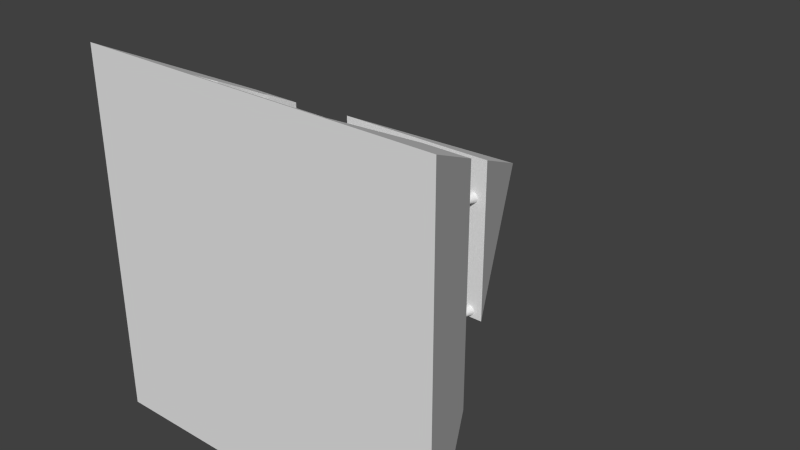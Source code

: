 # Source: egyptians_urbancenter_construction1.blend  (saved by Blender 2.76.0; exported with 4.5.12 LTS)
import bpy
from mathutils import Matrix  # noqa: F401  (used for matrix-valued properties, if any)

bpy.ops.wm.read_factory_settings(use_empty=True)
scene = bpy.context.scene
scene.name = 'Scene'

# ---- collections
col_collection_1 = bpy.data.collections.new('Collection 1'); scene.collection.children.link(col_collection_1)

# ---- materials (node trees are filled in below, after node groups)
mat_wall = bpy.data.materials.new('Wall')
mat_wall.alpha_threshold = 0.0
mat_wall.use_transparent_shadow = False
mat_wall.roughness = 0.5
mat_black = bpy.data.materials.new('Black')
mat_black.alpha_threshold = 0.0
mat_black.use_transparent_shadow = False
mat_black.roughness = 0.5
mat_columns = bpy.data.materials.new('Columns')
mat_columns.alpha_threshold = 0.0
mat_columns.use_transparent_shadow = False
mat_columns.roughness = 0.5

# ---- material node trees

# ---- world
world_world = bpy.data.worlds.new('World'); scene.world = world_world
world_world.color = (0.05088, 0.05088, 0.05088)
world_world.use_sun_shadow = False
world_world.sun_shadow_jitter_overblur = 0.0
world_world.cycles.sampling_method = 'MANUAL'
world_world.cycles.sample_map_resolution = 256

# ---- meshes
me_cylinder_003 = bpy.data.meshes.new('Cylinder.003')
me_cylinder_003.from_pydata([(0.5821, -3.33, -8.021e-09), (0.2749, 3.33, 1.503e-08), (0.5709, -3.33, 0.0341), (0.2696, 3.33, 0.0161), (0.5378, -3.33, 0.06689), (0.2539, 3.33, 0.03159), (0.484, -3.33, 0.09712), (0.2285, 3.33, 0.04586), (0.4116, -3.33, 0.1236), (0.1944, 3.33, 0.05836), (0.3234, -3.33, 0.1453), (0.1527, 3.33, 0.06863), (0.2228, -3.33, 0.1615), (0.1052, 3.33, 0.07626), (0.1136, -3.33, 0.1714), (0.05362, 3.33, 0.08095), (9.382e-08, -3.33, 0.1748), (4.09e-07, 3.33, 0.08254), (-0.1136, -3.33, 0.1714), (-0.05362, 3.33, 0.08095), (-0.2228, -3.33, 0.1615), (-0.1052, 3.33, 0.07626), (-0.3234, -3.33, 0.1453), (-0.1527, 3.33, 0.06863), (-0.4116, -3.33, 0.1236), (-0.1944, 3.33, 0.05836), (-0.484, -3.33, 0.09712), (-0.2285, 3.33, 0.04586), (-0.5378, -3.33, 0.06689), (-0.2539, 3.33, 0.03159), (-0.5709, -3.33, 0.0341), (-0.2696, 3.33, 0.0161), (-0.5821, -3.33, -1.913e-08), (-0.2749, 3.33, 9.787e-09), (-0.5709, -3.33, -0.0341), (-0.2696, 3.33, -0.0161), (-0.5378, -3.33, -0.06689), (-0.2539, 3.33, -0.03159), (-0.484, -3.33, -0.09712), (-0.2285, 3.33, -0.04586), (-0.4116, -3.33, -0.1236), (-0.1944, 3.33, -0.05836), (-0.3234, -3.33, -0.1453), (-0.1527, 3.33, -0.06863), (-0.2228, -3.33, -0.1615), (-0.1052, 3.33, -0.07626), (-0.1136, -3.33, -0.1714), (-0.05362, 3.33, -0.08095), (4.593e-07, -3.33, -0.1748), (5.816e-07, 3.33, -0.08254), (0.1136, -3.33, -0.1714), (0.05362, 3.33, -0.08095), (0.2228, -3.33, -0.1615), (0.1052, 3.33, -0.07626), (0.3234, -3.33, -0.1453), (0.1527, 3.33, -0.06863), (0.4116, -3.33, -0.1236), (0.1944, 3.33, -0.05836), (0.484, -3.33, -0.09712), (0.2285, 3.33, -0.04586), (0.5378, -3.33, -0.06689), (0.2539, 3.33, -0.03159), (0.5709, -3.33, -0.0341), (0.2696, 3.33, -0.0161), (0.9808, 6.416, 0.05859), (1.0, 6.416, -3.938e-08), (0.9239, 6.416, 0.1149), (0.8315, 6.416, 0.1668), (0.7071, 6.416, 0.2123), (0.5556, 6.416, 0.2497), (0.3827, 6.416, 0.2774), (0.1951, 6.416, 0.2945), (4.871e-07, 6.416, 0.3003), (-0.1951, 6.416, 0.2945), (-0.3827, 6.416, 0.2774), (-0.5556, 6.416, 0.2497), (-0.7071, 6.416, 0.2123), (-0.8315, 6.416, 0.1668), (-0.9239, 6.416, 0.1149), (-0.9808, 6.416, 0.05859), (-1.0, 6.416, -5.847e-08), (-0.9808, 6.416, -0.05859), (-0.9239, 6.416, -0.1149), (-0.8315, 6.416, -0.1668), (-0.7071, 6.416, -0.2123), (-0.5556, 6.416, -0.2497), (-0.3827, 6.416, -0.2774), (-0.1951, 6.416, -0.2945), (1.115e-06, 6.416, -0.3003), (0.1951, 6.416, -0.2945), (0.3827, 6.416, -0.2774), (0.5556, 6.416, -0.2497), (0.7071, 6.416, -0.2123), (0.8315, 6.416, -0.1668), (0.9239, 6.416, -0.1149), (0.9808, 6.416, -0.05859), (1.0, -6.156, -3.938e-08), (0.9808, -6.156, 0.05859), (0.9239, -6.156, 0.1149), (0.8315, -6.156, 0.1668), (0.7071, -6.156, 0.2123), (0.5556, -6.156, 0.2497), (0.3827, -6.156, 0.2774), (0.1951, -6.156, 0.2945), (-6.244e-08, -6.156, 0.3003), (-0.1951, -6.156, 0.2945), (-0.3827, -6.156, 0.2774), (-0.5556, -6.156, 0.2497), (-0.7071, -6.156, 0.2123), (-0.8315, -6.156, 0.1668), (-0.9239, -6.156, 0.1149), (-0.9808, -6.156, 0.05859), (-1.0, -6.156, -5.847e-08), (-0.9808, -6.156, -0.05859), (-0.9239, -6.156, -0.1149), (-0.8315, -6.156, -0.1668), (-0.7071, -6.156, -0.2123), (-0.5556, -6.156, -0.2497), (-0.3827, -6.156, -0.2774), (-0.1951, -6.156, -0.2945), (5.654e-07, -6.156, -0.3003), (0.1951, -6.156, -0.2945), (0.3827, -6.156, -0.2774), (0.5556, -6.156, -0.2497), (0.7071, -6.156, -0.2123), (0.8315, -6.156, -0.1668), (0.9239, -6.156, -0.1149), (0.9808, -6.156, -0.05859), (18.64, -3.33, -4.826e-05), (18.33, 3.33, -4.824e-05), (18.62, -3.33, 0.03405), (18.32, 3.33, 0.01605), (18.59, -3.33, 0.06685), (18.31, 3.33, 0.03154), (18.54, -3.33, 0.09707), (18.28, 3.33, 0.04581), (18.47, -3.33, 0.1236), (18.25, 3.33, 0.05832), (18.38, -3.33, 0.1453), (18.21, 3.33, 0.06858), (18.28, -3.33, 0.1614), (18.16, 3.33, 0.07621), (18.17, -3.33, 0.1714), (18.11, 3.33, 0.08091), (18.05, -3.33, 0.1748), (18.05, 3.33, 0.08249), (17.94, -3.33, 0.1714), (18.0, 3.33, 0.08091), (17.83, -3.33, 0.1614), (17.95, 3.33, 0.07621), (17.73, -3.33, 0.1453), (17.9, 3.33, 0.06858), (17.64, -3.33, 0.1236), (17.86, 3.33, 0.05832), (17.57, -3.33, 0.09707), (17.83, 3.33, 0.04581), (17.52, -3.33, 0.06685), (17.8, 3.33, 0.03154), (17.48, -3.33, 0.03405), (17.78, 3.33, 0.01605), (17.47, -3.33, -4.827e-05), (17.78, 3.33, -4.824e-05), (17.48, -3.33, -0.03415), (17.78, 3.33, -0.01615), (17.52, -3.33, -0.06694), (17.8, 3.33, -0.03163), (17.57, -3.33, -0.09716), (17.83, 3.33, -0.0459), (17.64, -3.33, -0.1237), (17.86, 3.33, -0.05841), (17.73, -3.33, -0.1454), (17.9, 3.33, -0.06868), (17.83, -3.33, -0.1615), (17.95, 3.33, -0.0763), (17.94, -3.33, -0.1715), (18.0, 3.33, -0.081), (18.05, -3.33, -0.1749), (18.05, 3.33, -0.08259), (18.17, -3.33, -0.1715), (18.11, 3.33, -0.081), (18.28, -3.33, -0.1615), (18.16, 3.33, -0.0763), (18.38, -3.33, -0.1454), (18.21, 3.33, -0.06868), (18.47, -3.33, -0.1237), (18.25, 3.33, -0.05841), (18.54, -3.33, -0.09716), (18.28, 3.33, -0.0459), (18.59, -3.33, -0.06694), (18.31, 3.33, -0.03163), (18.62, -3.33, -0.03415), (18.32, 3.33, -0.01615), (19.03, 6.416, 0.05854), (19.05, 6.416, -4.829e-05), (18.98, 6.416, 0.1149), (18.89, 6.416, 0.1668), (18.76, 6.416, 0.2123), (18.61, 6.416, 0.2496), (18.44, 6.416, 0.2774), (18.25, 6.416, 0.2945), (18.05, 6.416, 0.3003), (17.86, 6.416, 0.2945), (17.67, 6.416, 0.2774), (17.5, 6.416, 0.2496), (17.35, 6.416, 0.2123), (17.22, 6.416, 0.1668), (17.13, 6.416, 0.1149), (17.07, 6.416, 0.05854), (17.05, 6.416, -4.831e-05), (17.07, 6.416, -0.05863), (17.13, 6.416, -0.115), (17.22, 6.416, -0.1669), (17.35, 6.416, -0.2124), (17.5, 6.416, -0.2497), (17.67, 6.416, -0.2775), (17.86, 6.416, -0.2946), (18.05, 6.416, -0.3003), (18.25, 6.416, -0.2946), (18.44, 6.416, -0.2775), (18.61, 6.416, -0.2497), (18.76, 6.416, -0.2124), (18.89, 6.416, -0.1669), (18.98, 6.416, -0.115), (19.03, 6.416, -0.05863), (19.05, -6.156, -4.829e-05), (19.03, -6.156, 0.05854), (18.98, -6.156, 0.1149), (18.89, -6.156, 0.1668), (18.76, -6.156, 0.2123), (18.61, -6.156, 0.2496), (18.44, -6.156, 0.2774), (18.25, -6.156, 0.2945), (18.05, -6.156, 0.3003), (17.86, -6.156, 0.2945), (17.67, -6.156, 0.2774), (17.5, -6.156, 0.2496), (17.35, -6.156, 0.2123), (17.22, -6.156, 0.1668), (17.13, -6.156, 0.1149), (17.07, -6.156, 0.05854), (17.05, -6.156, -4.831e-05), (17.07, -6.156, -0.05863), (17.13, -6.156, -0.115), (17.22, -6.156, -0.1669), (17.35, -6.156, -0.2124), (17.5, -6.156, -0.2497), (17.67, -6.156, -0.2775), (17.86, -6.156, -0.2946), (18.05, -6.156, -0.3003), (18.25, -6.156, -0.2946), (18.44, -6.156, -0.2775), (18.61, -6.156, -0.2497), (18.76, -6.156, -0.2124), (18.89, -6.156, -0.1669), (18.98, -6.156, -0.115), (19.03, -6.156, -0.05863), (18.64, -3.33, 4.958), (18.33, 3.33, 4.958), (18.62, -3.33, 4.992), (18.32, 3.33, 4.974), (18.59, -3.33, 5.025), (18.31, 3.33, 4.99), (18.54, -3.33, 5.055), (18.28, 3.33, 5.004), (18.47, -3.33, 5.082), (18.25, 3.33, 5.016), (18.38, -3.33, 5.103), (18.21, 3.33, 5.027), (18.28, -3.33, 5.119), (18.16, 3.33, 5.034), (18.17, -3.33, 5.129), (18.11, 3.33, 5.039), (18.05, -3.33, 5.133), (18.05, 3.33, 5.041), (17.94, -3.33, 5.129), (18.0, 3.33, 5.039), (17.83, -3.33, 5.119), (17.95, 3.33, 5.034), (17.73, -3.33, 5.103), (17.9, 3.33, 5.027), (17.64, -3.33, 5.082), (17.86, 3.33, 5.016), (17.57, -3.33, 5.055), (17.83, 3.33, 5.004), (17.52, -3.33, 5.025), (17.8, 3.33, 4.99), (17.48, -3.33, 4.992), (17.78, 3.33, 4.974), (17.47, -3.33, 4.958), (17.78, 3.33, 4.958), (17.48, -3.33, 4.924), (17.78, 3.33, 4.942), (17.52, -3.33, 4.891), (17.8, 3.33, 4.926), (17.57, -3.33, 4.861), (17.83, 3.33, 4.912), (17.64, -3.33, 4.834), (17.86, 3.33, 4.9), (17.73, -3.33, 4.813), (17.9, 3.33, 4.889), (17.83, -3.33, 4.796), (17.95, 3.33, 4.882), (17.94, -3.33, 4.787), (18.0, 3.33, 4.877), (18.05, -3.33, 4.783), (18.05, 3.33, 4.875), (18.17, -3.33, 4.787), (18.11, 3.33, 4.877), (18.28, -3.33, 4.796), (18.16, 3.33, 4.882), (18.38, -3.33, 4.813), (18.21, 3.33, 4.889), (18.47, -3.33, 4.834), (18.25, 3.33, 4.9), (18.54, -3.33, 4.861), (18.28, 3.33, 4.912), (18.59, -3.33, 4.891), (18.31, 3.33, 4.926), (18.62, -3.33, 4.924), (18.32, 3.33, 4.942), (19.03, 6.416, 5.017), (19.05, 6.416, 4.958), (18.98, 6.416, 5.073), (18.89, 6.416, 5.125), (18.76, 6.416, 5.17), (18.61, 6.416, 5.208), (18.44, 6.416, 5.235), (18.25, 6.416, 5.253), (18.05, 6.416, 5.258), (17.86, 6.416, 5.253), (17.67, 6.416, 5.235), (17.5, 6.416, 5.208), (17.35, 6.416, 5.17), (17.22, 6.416, 5.125), (17.13, 6.416, 5.073), (17.07, 6.416, 5.017), (17.05, 6.416, 4.958), (17.07, 6.416, 4.899), (17.13, 6.416, 4.843), (17.22, 6.416, 4.791), (17.35, 6.416, 4.746), (17.5, 6.416, 4.708), (17.67, 6.416, 4.681), (17.86, 6.416, 4.663), (18.05, 6.416, 4.658), (18.25, 6.416, 4.663), (18.44, 6.416, 4.681), (18.61, 6.416, 4.708), (18.76, 6.416, 4.746), (18.89, 6.416, 4.791), (18.98, 6.416, 4.843), (19.03, 6.416, 4.899), (19.05, -6.156, 4.958), (19.03, -6.156, 5.017), (18.98, -6.156, 5.073), (18.89, -6.156, 5.125), (18.76, -6.156, 5.17), (18.61, -6.156, 5.208), (18.44, -6.156, 5.235), (18.25, -6.156, 5.253), (18.05, -6.156, 5.258), (17.86, -6.156, 5.253), (17.67, -6.156, 5.235), (17.5, -6.156, 5.208), (17.35, -6.156, 5.17), (17.22, -6.156, 5.125), (17.13, -6.156, 5.073), (17.07, -6.156, 5.017), (17.05, -6.156, 4.958), (17.07, -6.156, 4.899), (17.13, -6.156, 4.843), (17.22, -6.156, 4.791), (17.35, -6.156, 4.746), (17.5, -6.156, 4.708), (17.67, -6.156, 4.681), (17.86, -6.156, 4.663), (18.05, -6.156, 4.658), (18.25, -6.156, 4.663), (18.44, -6.156, 4.681), (18.61, -6.156, 4.708), (18.76, -6.156, 4.746), (18.89, -6.156, 4.791), (18.98, -6.156, 4.843), (19.03, -6.156, 4.899), (0.582, -3.33, 4.958), (0.2748, 3.33, 4.958), (0.5708, -3.33, 4.992), (0.2695, 3.33, 4.974), (0.5377, -3.33, 5.025), (0.2539, 3.33, 4.99), (0.4839, -3.33, 5.055), (0.2285, 3.33, 5.004), (0.4115, -3.33, 5.082), (0.1943, 3.33, 5.016), (0.3233, -3.33, 5.103), (0.1526, 3.33, 5.027), (0.2227, -3.33, 5.119), (0.1051, 3.33, 5.034), (0.1135, -3.33, 5.129), (0.05355, 3.33, 5.039), (-6.831e-05, -3.33, 5.133), (-6.8e-05, 3.33, 5.041), (-0.1136, -3.33, 5.129), (-0.05369, 3.33, 5.039), (-0.2228, -3.33, 5.119), (-0.1053, 3.33, 5.034), (-0.3235, -3.33, 5.103), (-0.1528, 3.33, 5.027), (-0.4117, -3.33, 5.082), (-0.1944, 3.33, 5.016), (-0.4841, -3.33, 5.055), (-0.2286, 3.33, 5.004), (-0.5379, -3.33, 5.025), (-0.254, 3.33, 4.99), (-0.571, -3.33, 4.992), (-0.2696, 3.33, 4.974), (-0.5822, -3.33, 4.958), (-0.2749, 3.33, 4.958), (-0.571, -3.33, 4.924), (-0.2696, 3.33, 4.942), (-0.5379, -3.33, 4.891), (-0.254, 3.33, 4.926), (-0.4841, -3.33, 4.861), (-0.2286, 3.33, 4.912), (-0.4117, -3.33, 4.834), (-0.1944, 3.33, 4.9), (-0.3235, -3.33, 4.813), (-0.1528, 3.33, 4.889), (-0.2228, -3.33, 4.796), (-0.1053, 3.33, 4.882), (-0.1136, -3.33, 4.787), (-0.05369, 3.33, 4.877), (-6.795e-05, -3.33, 4.783), (-6.783e-05, 3.33, 4.875), (0.1135, -3.33, 4.787), (0.05355, 3.33, 4.877), (0.2227, -3.33, 4.796), (0.1051, 3.33, 4.882), (0.3233, -3.33, 4.813), (0.1526, 3.33, 4.889), (0.4115, -3.33, 4.834), (0.1943, 3.33, 4.9), (0.4839, -3.33, 4.861), (0.2285, 3.33, 4.912), (0.5377, -3.33, 4.891), (0.2539, 3.33, 4.926), (0.5708, -3.33, 4.924), (0.2695, 3.33, 4.942), (0.9807, 6.416, 5.017), (0.9999, 6.416, 4.958), (0.9238, 6.416, 5.073), (0.8314, 6.416, 5.125), (0.707, 6.416, 5.17), (0.5555, 6.416, 5.208), (0.3826, 6.416, 5.235), (0.195, 6.416, 5.253), (-6.792e-05, 6.416, 5.258), (-0.1952, 6.416, 5.253), (-0.3828, 6.416, 5.235), (-0.5556, 6.416, 5.208), (-0.7072, 6.416, 5.17), (-0.8315, 6.416, 5.125), (-0.9239, 6.416, 5.073), (-0.9809, 6.416, 5.017), (-1.0, 6.416, 4.958), (-0.9809, 6.416, 4.899), (-0.9239, 6.416, 4.843), (-0.8315, 6.416, 4.791), (-0.7072, 6.416, 4.746), (-0.5556, 6.416, 4.708), (-0.3828, 6.416, 4.681), (-0.1952, 6.416, 4.663), (-6.729e-05, 6.416, 4.658), (0.195, 6.416, 4.663), (0.3826, 6.416, 4.681), (0.5555, 6.416, 4.708), (0.707, 6.416, 4.746), (0.8314, 6.416, 4.791), (0.9238, 6.416, 4.843), (0.9807, 6.416, 4.899), (0.9999, -6.156, 4.958), (0.9807, -6.156, 5.017), (0.9238, -6.156, 5.073), (0.8314, -6.156, 5.125), (0.707, -6.156, 5.17), (0.5555, -6.156, 5.208), (0.3826, -6.156, 5.235), (0.195, -6.156, 5.253), (-6.847e-05, -6.156, 5.258), (-0.1952, -6.156, 5.253), (-0.3828, -6.156, 5.235), (-0.5556, -6.156, 5.208), (-0.7072, -6.156, 5.17), (-0.8315, -6.156, 5.125), (-0.9239, -6.156, 5.073), (-0.9809, -6.156, 5.017), (-1.0, -6.156, 4.958), (-0.9809, -6.156, 4.899), (-0.9239, -6.156, 4.843), (-0.8315, -6.156, 4.791), (-0.7072, -6.156, 4.746), (-0.5556, -6.156, 4.708), (-0.3828, -6.156, 4.681), (-0.1952, -6.156, 4.663), (-6.784e-05, -6.156, 4.658), (0.195, -6.156, 4.663), (0.3826, -6.156, 4.681), (0.5555, -6.156, 4.708), (0.707, -6.156, 4.746), (0.8314, -6.156, 4.791), (0.9238, -6.156, 4.843), (0.9807, -6.156, 4.899), (25.55, -5.386, -1.943), (34.42, -23.14, -4.606), (-17.41, -23.14, -4.606), (-8.54, -5.386, -1.943), (-8.54, -5.386, 8.294), (-1.519, -5.386, 8.294), (-1.519, -5.386, 7.959), (-1.519, -5.386, 6.672), (18.53, -5.386, 6.672), (18.53, -5.386, 7.959), (18.53, -5.386, 8.294), (25.55, -5.386, 8.294), (34.42, -23.14, 10.96), (-17.41, -23.14, 10.96), (-1.519, -10.28, 9.028), (-1.519, -7.488, 8.609), (-1.519, -7.488, 7.959), (-1.519, -7.488, 6.672), (18.53, -7.488, 6.672), (18.53, -7.488, 7.959), (18.53, -7.488, 8.609), (18.53, -10.28, 9.028), (18.53, -17.76, 10.15), (18.53, -21.5, 10.71), (-1.519, -21.5, 10.71), (-1.519, -20.76, 10.6), (-1.519, -17.76, 10.15), (-1.519, -17.41, 10.1), (-1.519, -7.514, 8.613), (18.53, -7.514, 8.613), (18.53, -17.41, 10.1), (-1.519, -17.41, 10.1), (-1.519, -13.51, 9.513), (-1.519, -10.34, 7.959), (18.53, -10.34, 7.959), (18.53, -13.51, 9.513), (18.53, -17.41, 10.1), (-1.519, -17.76, 10.1), (-1.519, -17.76, 9.028), (-1.519, -13.51, 9.028), (-1.519, -10.28, 9.028), (-1.519, -10.34, 8.613), (18.53, -10.34, 8.613), (18.53, -10.28, 9.028), (18.53, -13.51, 9.028), (18.53, -17.76, 9.028), (18.53, -17.76, 10.1), (-1.519, -10.34, 9.028), (-1.519, -13.51, 8.613), (18.53, -13.51, 8.613), (18.53, -10.34, 9.028), (8.481, 28.69, 3.169), (8.528, 28.69, 3.169), (20.08, 5.557, -0.3012), (-3.073, 5.557, -0.3012), (8.481, 28.69, 3.183), (-3.073, 5.557, 6.652), (8.528, 28.69, 3.183), (20.08, 5.557, 6.652), (-1.519, -21.5, 10.1), (18.53, -21.5, 10.1)], [], [(0, 1, 3, 2), (2, 3, 5, 4), (4, 5, 7, 6), (6, 7, 9, 8), (8, 9, 11, 10), (10, 11, 13, 12), (12, 13, 15, 14), (14, 15, 17, 16), (16, 17, 19, 18), (18, 19, 21, 20), (20, 21, 23, 22), (22, 23, 25, 24), (24, 25, 27, 26), (26, 27, 29, 28), (28, 29, 31, 30), (30, 31, 33, 32), (32, 33, 35, 34), (34, 35, 37, 36), (36, 37, 39, 38), (38, 39, 41, 40), (40, 41, 43, 42), (42, 43, 45, 44), (44, 45, 47, 46), (46, 47, 49, 48), (48, 49, 51, 50), (50, 51, 53, 52), (52, 53, 55, 54), (54, 55, 57, 56), (56, 57, 59, 58), (58, 59, 61, 60), (17, 15, 71, 72), (62, 63, 1, 0), (60, 61, 63, 62), (6, 8, 100, 99), (64, 65, 95, 94, 93, 92, 91, 90, 89, 88, 87, 86, 85, 84, 83, 82, 81, 80, 79, 78, 77, 76, 75, 74, 73, 72, 71, 70, 69, 68, 67, 66), (35, 33, 80, 81), (53, 51, 89, 90), (9, 7, 67, 68), (27, 25, 76, 77), (45, 43, 85, 86), (63, 61, 94, 95), (19, 17, 72, 73), (37, 35, 81, 82), (55, 53, 90, 91), (11, 9, 68, 69), (29, 27, 77, 78), (47, 45, 86, 87), (3, 1, 65, 64), (1, 63, 95, 65), (21, 19, 73, 74), (39, 37, 82, 83), (57, 55, 91, 92), (13, 11, 69, 70), (31, 29, 78, 79), (49, 47, 87, 88), (5, 3, 64, 66), (23, 21, 74, 75), (41, 39, 83, 84), (59, 57, 92, 93), (15, 13, 70, 71), (33, 31, 79, 80), (51, 49, 88, 89), (7, 5, 66, 67), (25, 23, 75, 76), (43, 41, 84, 85), (61, 59, 93, 94), (96, 97, 98, 99, 100, 101, 102, 103, 104, 105, 106, 107, 108, 109, 110, 111, 112, 113, 114, 115, 116, 117, 118, 119, 120, 121, 122, 123, 124, 125, 126, 127), (24, 26, 109, 108), (42, 44, 118, 117), (60, 62, 127, 126), (16, 18, 105, 104), (34, 36, 114, 113), (52, 54, 123, 122), (8, 10, 101, 100), (26, 28, 110, 109), (44, 46, 119, 118), (0, 2, 97, 96), (62, 0, 96, 127), (18, 20, 106, 105), (36, 38, 115, 114), (54, 56, 124, 123), (10, 12, 102, 101), (28, 30, 111, 110), (46, 48, 120, 119), (2, 4, 98, 97), (20, 22, 107, 106), (38, 40, 116, 115), (56, 58, 125, 124), (12, 14, 103, 102), (30, 32, 112, 111), (48, 50, 121, 120), (4, 6, 99, 98), (22, 24, 108, 107), (40, 42, 117, 116), (58, 60, 126, 125), (14, 16, 104, 103), (32, 34, 113, 112), (50, 52, 122, 121), (128, 129, 131, 130), (130, 131, 133, 132), (132, 133, 135, 134), (134, 135, 137, 136), (136, 137, 139, 138), (138, 139, 141, 140), (140, 141, 143, 142), (142, 143, 145, 144), (144, 145, 147, 146), (146, 147, 149, 148), (148, 149, 151, 150), (150, 151, 153, 152), (152, 153, 155, 154), (154, 155, 157, 156), (156, 157, 159, 158), (158, 159, 161, 160), (160, 161, 163, 162), (162, 163, 165, 164), (164, 165, 167, 166), (166, 167, 169, 168), (168, 169, 171, 170), (170, 171, 173, 172), (172, 173, 175, 174), (174, 175, 177, 176), (176, 177, 179, 178), (178, 179, 181, 180), (180, 181, 183, 182), (182, 183, 185, 184), (184, 185, 187, 186), (186, 187, 189, 188), (145, 143, 199, 200), (190, 191, 129, 128), (188, 189, 191, 190), (134, 136, 228, 227), (192, 193, 223, 222, 221, 220, 219, 218, 217, 216, 215, 214, 213, 212, 211, 210, 209, 208, 207, 206, 205, 204, 203, 202, 201, 200, 199, 198, 197, 196, 195, 194), (163, 161, 208, 209), (181, 179, 217, 218), (137, 135, 195, 196), (155, 153, 204, 205), (173, 171, 213, 214), (191, 189, 222, 223), (147, 145, 200, 201), (165, 163, 209, 210), (183, 181, 218, 219), (139, 137, 196, 197), (157, 155, 205, 206), (175, 173, 214, 215), (131, 129, 193, 192), (129, 191, 223, 193), (149, 147, 201, 202), (167, 165, 210, 211), (185, 183, 219, 220), (141, 139, 197, 198), (159, 157, 206, 207), (177, 175, 215, 216), (133, 131, 192, 194), (151, 149, 202, 203), (169, 167, 211, 212), (187, 185, 220, 221), (143, 141, 198, 199), (161, 159, 207, 208), (179, 177, 216, 217), (135, 133, 194, 195), (153, 151, 203, 204), (171, 169, 212, 213), (189, 187, 221, 222), (224, 225, 226, 227, 228, 229, 230, 231, 232, 233, 234, 235, 236, 237, 238, 239, 240, 241, 242, 243, 244, 245, 246, 247, 248, 249, 250, 251, 252, 253, 254, 255), (152, 154, 237, 236), (170, 172, 246, 245), (188, 190, 255, 254), (144, 146, 233, 232), (162, 164, 242, 241), (180, 182, 251, 250), (136, 138, 229, 228), (154, 156, 238, 237), (172, 174, 247, 246), (128, 130, 225, 224), (190, 128, 224, 255), (146, 148, 234, 233), (164, 166, 243, 242), (182, 184, 252, 251), (138, 140, 230, 229), (156, 158, 239, 238), (174, 176, 248, 247), (130, 132, 226, 225), (148, 150, 235, 234), (166, 168, 244, 243), (184, 186, 253, 252), (140, 142, 231, 230), (158, 160, 240, 239), (176, 178, 249, 248), (132, 134, 227, 226), (150, 152, 236, 235), (168, 170, 245, 244), (186, 188, 254, 253), (142, 144, 232, 231), (160, 162, 241, 240), (178, 180, 250, 249), (256, 257, 259, 258), (258, 259, 261, 260), (260, 261, 263, 262), (262, 263, 265, 264), (264, 265, 267, 266), (266, 267, 269, 268), (268, 269, 271, 270), (270, 271, 273, 272), (272, 273, 275, 274), (274, 275, 277, 276), (276, 277, 279, 278), (278, 279, 281, 280), (280, 281, 283, 282), (282, 283, 285, 284), (284, 285, 287, 286), (286, 287, 289, 288), (288, 289, 291, 290), (290, 291, 293, 292), (292, 293, 295, 294), (294, 295, 297, 296), (296, 297, 299, 298), (298, 299, 301, 300), (300, 301, 303, 302), (302, 303, 305, 304), (304, 305, 307, 306), (306, 307, 309, 308), (308, 309, 311, 310), (310, 311, 313, 312), (312, 313, 315, 314), (314, 315, 317, 316), (273, 271, 327, 328), (318, 319, 257, 256), (316, 317, 319, 318), (262, 264, 356, 355), (320, 321, 351, 350, 349, 348, 347, 346, 345, 344, 343, 342, 341, 340, 339, 338, 337, 336, 335, 334, 333, 332, 331, 330, 329, 328, 327, 326, 325, 324, 323, 322), (291, 289, 336, 337), (309, 307, 345, 346), (265, 263, 323, 324), (283, 281, 332, 333), (301, 299, 341, 342), (319, 317, 350, 351), (275, 273, 328, 329), (293, 291, 337, 338), (311, 309, 346, 347), (267, 265, 324, 325), (285, 283, 333, 334), (303, 301, 342, 343), (259, 257, 321, 320), (257, 319, 351, 321), (277, 275, 329, 330), (295, 293, 338, 339), (313, 311, 347, 348), (269, 267, 325, 326), (287, 285, 334, 335), (305, 303, 343, 344), (261, 259, 320, 322), (279, 277, 330, 331), (297, 295, 339, 340), (315, 313, 348, 349), (271, 269, 326, 327), (289, 287, 335, 336), (307, 305, 344, 345), (263, 261, 322, 323), (281, 279, 331, 332), (299, 297, 340, 341), (317, 315, 349, 350), (352, 353, 354, 355, 356, 357, 358, 359, 360, 361, 362, 363, 364, 365, 366, 367, 368, 369, 370, 371, 372, 373, 374, 375, 376, 377, 378, 379, 380, 381, 382, 383), (280, 282, 365, 364), (298, 300, 374, 373), (316, 318, 383, 382), (272, 274, 361, 360), (290, 292, 370, 369), (308, 310, 379, 378), (264, 266, 357, 356), (282, 284, 366, 365), (300, 302, 375, 374), (256, 258, 353, 352), (318, 256, 352, 383), (274, 276, 362, 361), (292, 294, 371, 370), (310, 312, 380, 379), (266, 268, 358, 357), (284, 286, 367, 366), (302, 304, 376, 375), (258, 260, 354, 353), (276, 278, 363, 362), (294, 296, 372, 371), (312, 314, 381, 380), (268, 270, 359, 358), (286, 288, 368, 367), (304, 306, 377, 376), (260, 262, 355, 354), (278, 280, 364, 363), (296, 298, 373, 372), (314, 316, 382, 381), (270, 272, 360, 359), (288, 290, 369, 368), (306, 308, 378, 377), (384, 385, 387, 386), (386, 387, 389, 388), (388, 389, 391, 390), (390, 391, 393, 392), (392, 393, 395, 394), (394, 395, 397, 396), (396, 397, 399, 398), (398, 399, 401, 400), (400, 401, 403, 402), (402, 403, 405, 404), (404, 405, 407, 406), (406, 407, 409, 408), (408, 409, 411, 410), (410, 411, 413, 412), (412, 413, 415, 414), (414, 415, 417, 416), (416, 417, 419, 418), (418, 419, 421, 420), (420, 421, 423, 422), (422, 423, 425, 424), (424, 425, 427, 426), (426, 427, 429, 428), (428, 429, 431, 430), (430, 431, 433, 432), (432, 433, 435, 434), (434, 435, 437, 436), (436, 437, 439, 438), (438, 439, 441, 440), (440, 441, 443, 442), (442, 443, 445, 444), (401, 399, 455, 456), (446, 447, 385, 384), (444, 445, 447, 446), (390, 392, 484, 483), (448, 449, 479, 478, 477, 476, 475, 474, 473, 472, 471, 470, 469, 468, 467, 466, 465, 464, 463, 462, 461, 460, 459, 458, 457, 456, 455, 454, 453, 452, 451, 450), (419, 417, 464, 465), (437, 435, 473, 474), (393, 391, 451, 452), (411, 409, 460, 461), (429, 427, 469, 470), (447, 445, 478, 479), (403, 401, 456, 457), (421, 419, 465, 466), (439, 437, 474, 475), (395, 393, 452, 453), (413, 411, 461, 462), (431, 429, 470, 471), (387, 385, 449, 448), (385, 447, 479, 449), (405, 403, 457, 458), (423, 421, 466, 467), (441, 439, 475, 476), (397, 395, 453, 454), (415, 413, 462, 463), (433, 431, 471, 472), (389, 387, 448, 450), (407, 405, 458, 459), (425, 423, 467, 468), (443, 441, 476, 477), (399, 397, 454, 455), (417, 415, 463, 464), (435, 433, 472, 473), (391, 389, 450, 451), (409, 407, 459, 460), (427, 425, 468, 469), (445, 443, 477, 478), (480, 481, 482, 483, 484, 485, 486, 487, 488, 489, 490, 491, 492, 493, 494, 495, 496, 497, 498, 499, 500, 501, 502, 503, 504, 505, 506, 507, 508, 509, 510, 511), (408, 410, 493, 492), (426, 428, 502, 501), (444, 446, 511, 510), (400, 402, 489, 488), (418, 420, 498, 497), (436, 438, 507, 506), (392, 394, 485, 484), (410, 412, 494, 493), (428, 430, 503, 502), (384, 386, 481, 480), (446, 384, 480, 511), (402, 404, 490, 489), (420, 422, 499, 498), (438, 440, 508, 507), (394, 396, 486, 485), (412, 414, 495, 494), (430, 432, 504, 503), (386, 388, 482, 481), (404, 406, 491, 490), (422, 424, 500, 499), (440, 442, 509, 508), (396, 398, 487, 486), (414, 416, 496, 495), (432, 434, 505, 504), (388, 390, 483, 482), (406, 408, 492, 491), (424, 426, 501, 500), (442, 444, 510, 509), (398, 400, 488, 487), (416, 418, 497, 496), (434, 436, 506, 505), (512, 513, 514, 515), (512, 515, 516, 517, 518, 519, 520, 521, 522, 523), (523, 524, 513, 512), (514, 513, 524, 525), (515, 514, 525, 516), (518, 517, 527, 528), (528, 529, 519, 518), (520, 519, 529, 530), (521, 520, 530, 531), (531, 532, 522, 521), (531, 530, 529, 528), (524, 523, 522, 532, 541, 555, 533, 542, 534, 535, 536, 537, 525), (543, 544, 526, 539), (527, 517, 516, 525, 537, 538, 539, 526, 552, 540), (545, 528, 527, 540, 553), (531, 528, 545, 546), (531, 546, 554, 541, 532), (542, 533, 547, 548), (549, 550, 551, 544, 543), (554, 546, 545, 553), (548, 547, 556, 557, 558), (558, 557, 550, 549), (556, 551, 550, 557), (552, 559, 553, 540), (554, 553, 560, 561), (541, 554, 562, 555), (556, 561, 560, 551), (551, 560, 553, 559), (562, 554, 561, 556), (539, 538, 543), (548, 534, 542), (558, 534, 548), (543, 538, 549), (558, 549, 571, 572), (572, 535, 534, 558), (536, 535, 572, 571), (571, 549, 538, 537, 536), (563, 564, 565, 566), (567, 563, 566, 568), (567, 569, 564, 563), (564, 569, 570, 565), (566, 565, 570, 568), (569, 567, 568, 570), (551, 559, 544), (533, 562, 556, 547)])
me_cylinder_003.polygons.foreach_set('material_index', [2, 2, 2, 2, 2, 2, 2, 2, 2, 2, 2, 2, 2, 2, 2, 2, 2, 2, 2, 2, 2, 2, 2, 2, 2, 2, 2, 2, 2, 2, 2, 2, 2, 2, 2, 2, 2, 2, 2, 2, 2, 2, 2, 2, 2, 2, 2, 2, 2, 2, 2, 2, 2, 2, 2, 2, 2, 2, 2, 2, 2, 2, 2, 2, 2, 2, 2, 2, 2, 2, 2, 2, 2, 2, 2, 2, 2, 2, 2, 2, 2, 2, 2, 2, 2, 2, 2, 2, 2, 2, 2, 2, 2, 2, 2, 2, 2, 2, 2, 2, 2, 2, 2, 2, 2, 2, 2, 2, 2, 2, 2, 2, 2, 2, 2, 2, 2, 2, 2, 2, 2, 2, 2, 2, 2, 2, 2, 2, 2, 2, 2, 2, 2, 2, 2, 2, 2, 2, 2, 2, 2, 2, 2, 2, 2, 2, 2, 2, 2, 2, 2, 2, 2, 2, 2, 2, 2, 2, 2, 2, 2, 2, 2, 2, 2, 2, 2, 2, 2, 2, 2, 2, 2, 2, 2, 2, 2, 2, 2, 2, 2, 2, 2, 2, 2, 2, 2, 2, 2, 2, 2, 2, 2, 2, 2, 2, 2, 2, 2, 2, 2, 2, 2, 2, 2, 2, 2, 2, 2, 2, 2, 2, 2, 2, 2, 2, 2, 2, 2, 2, 2, 2, 2, 2, 2, 2, 2, 2, 2, 2, 2, 2, 2, 2, 2, 2, 2, 2, 2, 2, 2, 2, 2, 2, 2, 2, 2, 2, 2, 2, 2, 2, 2, 2, 2, 2, 2, 2, 2, 2, 2, 2, 2, 2, 2, 2, 2, 2, 2, 2, 2, 2, 2, 2, 2, 2, 2, 2, 2, 2, 2, 2, 2, 2, 2, 2, 2, 2, 2, 2, 2, 2, 2, 2, 2, 2, 2, 2, 2, 2, 2, 2, 2, 2, 2, 2, 2, 2, 2, 2, 2, 2, 2, 2, 2, 2, 2, 2, 2, 2, 2, 2, 2, 2, 2, 2, 2, 2, 2, 2, 2, 2, 2, 2, 2, 2, 2, 2, 2, 2, 2, 2, 2, 2, 2, 2, 2, 2, 2, 2, 2, 2, 2, 2, 2, 2, 2, 2, 2, 2, 2, 2, 2, 2, 2, 2, 2, 2, 2, 2, 2, 2, 2, 2, 2, 2, 2, 2, 2, 2, 2, 2, 2, 2, 2, 2, 2, 2, 2, 2, 2, 2, 0, 0, 0, 0, 0, 1, 1, 0, 1, 1, 1, 0, 2, 0, 1, 0, 1, 2, 1, 1, 1, 1, 0, 1, 0, 1, 1, 1, 1, 2, 2, 2, 2, 0, 1, 1, 1, 0, 0, 2, 0, 0, 0, 1, 1])
_uv = me_cylinder_003.uv_layers.new(name='UVMap')
_uv.uv.foreach_set('vector', [0.7857, 0.04308, 0.7857, 1.959, 0.8201, 1.959, 0.8586, 0.04308, 0.8586, 0.04308, 0.8201, 1.959, 0.8532, 1.959, 0.9287, 0.04308, 0.9287, 0.04308, 0.8532, 1.959, 0.8837, 1.959, 0.9933, 0.04308, 0.9933, 0.04308, 0.8837, 1.959, 0.9105, 1.959, 1.05, 0.04308, 1.082, 0.04308, 0.9429, 1.959, 0.9162, 1.959, 1.026, 0.04308, 1.026, 0.04308, 0.9162, 1.959, 0.8857, 1.959, 0.9612, 0.04308, 0.9612, 0.04308, 0.8857, 1.959, 0.8526, 1.959, 0.8911, 0.04308, 0.8911, 0.04308, 0.8526, 1.959, 0.8182, 1.959, 0.8182, 0.04308, 0.8182, 0.04308, 0.8182, 1.959, 0.7838, 1.959, 0.7453, 0.04308, 0.7453, 0.04308, 0.7838, 1.959, 0.7507, 1.959, 0.6752, 0.04308, 0.6752, 0.04308, 0.7507, 1.959, 0.7201, 1.959, 0.6106, 0.04308, 0.6106, 0.04308, 0.7201, 1.959, 0.6934, 1.959, 0.554, 0.04308, 1.05, 0.04308, 0.9105, 1.959, 0.8837, 1.959, 0.9933, 0.04308, 0.9933, 0.04308, 0.8837, 1.959, 0.8532, 1.959, 0.9287, 0.04308, 0.9287, 0.04308, 0.8532, 1.959, 0.8201, 1.959, 0.8586, 0.04308, 0.8586, 0.04308, 0.8201, 1.959, 0.7857, 1.959, 0.7857, 0.04308, 0.7857, 0.04308, 0.7857, 1.959, 0.7513, 1.959, 0.7128, 0.04308, 0.7128, 0.04308, 0.7513, 1.959, 0.7182, 1.959, 0.6427, 0.04308, 0.6427, 0.04308, 0.7182, 1.959, 0.6877, 1.959, 0.5781, 0.04308, 0.5781, 0.04308, 0.6877, 1.959, 0.6609, 1.959, 0.5215, 0.04308, 0.554, 0.04308, 0.6934, 1.959, 0.7201, 1.959, 0.6106, 0.04308, 0.6106, 0.04308, 0.7201, 1.959, 0.7507, 1.959, 0.6752, 0.04308, 0.6752, 0.04308, 0.7507, 1.959, 0.7838, 1.959, 0.7453, 0.04308, 0.7453, 0.04308, 0.7838, 1.959, 0.8182, 1.959, 0.8182, 0.04308, 0.8182, 0.04308, 0.8182, 1.959, 0.8526, 1.959, 0.8911, 0.04308, 0.8911, 0.04308, 0.8526, 1.959, 0.8857, 1.959, 0.9612, 0.04308, 0.9612, 0.04308, 0.8857, 1.959, 0.9162, 1.959, 1.026, 0.04308, 1.026, 0.04308, 0.9162, 1.959, 0.9429, 1.959, 1.082, 0.04308, 0.5215, 0.04308, 0.6609, 1.959, 0.6877, 1.959, 0.5781, 0.04308, 0.5781, 0.04308, 0.6877, 1.959, 0.7182, 1.959, 0.6427, 0.04308, 0.8182, 0.04308, 0.8526, 0.04308, 0.9434, 0.9309, 0.8182, 0.9309, 0.7128, 0.04308, 0.7513, 1.959, 0.7857, 1.959, 0.7857, 0.04308, 0.6427, 0.04308, 0.7182, 1.959, 0.7513, 1.959, 0.7128, 0.04308, 0.9933, 0.04308, 1.05, 0.04308, 1.24, -0.7699, 1.142, -0.7699, 0.9109, 1.154, 0.7857, 1.172, 0.6605, 1.154, 0.54, 1.099, 0.4291, 1.011, 0.3318, 0.8916, 0.2519, 0.7464, 0.1926, 0.5807, 0.1561, 0.401, 0.1438, 0.2141, 0.1561, 0.02718, 0.1926, -0.1526, 0.2519, -0.3182, 0.3318, -0.4634, 0.4291, -0.5825, 0.54, -0.6711, 0.6605, -0.7256, 0.7857, -0.744, 0.9109, -0.7256, 1.031, -0.6711, 1.142, -0.5825, 1.24, -0.4634, 1.319, -0.3182, 1.379, -0.1526, 1.415, 0.02718, 1.428, 0.2141, 1.415, 0.401, 1.379, 0.5807, 1.319, 0.7464, 1.24, 0.8916, 1.142, 1.011, 1.031, 1.099, 0.7513, 0.04308, 0.7857, 0.04308, 0.7857, 0.9309, 0.6605, 0.9309, 0.8857, 0.04308, 0.8526, 0.04308, 0.9434, 0.9309, 1.064, 0.9309, 0.9105, 0.4003, 0.8837, 0.4331, 1.142, 1.011, 1.24, 0.8916, 0.8837, -0.004867, 0.9105, 0.02788, 1.24, -0.4634, 1.142, -0.5825, 0.7507, 0.04308, 0.7201, 0.04308, 0.4615, 0.9309, 0.5725, 0.9309, 0.7513, 0.04308, 0.7182, 0.04308, 0.54, 0.9309, 0.6605, 0.9309, 0.7838, 0.04308, 0.8182, 0.04308, 0.8182, 0.9309, 0.6929, 0.9309, 0.7182, 0.04308, 0.7513, 0.04308, 0.6605, 0.9309, 0.54, 0.9309, 0.9162, 0.04308, 0.8857, 0.04308, 1.064, 0.9309, 1.175, 0.9309, 0.9324, 0.3604, 0.9105, 0.4003, 1.24, 0.8916, 1.319, 0.7464, 0.8532, 0.04308, 0.8837, 0.04308, 1.142, 0.9309, 1.031, 0.9309, 0.7838, 0.04308, 0.7507, 0.04308, 0.5725, 0.9309, 0.6929, 0.9309, 0.8201, 0.04308, 0.7857, 0.04308, 0.7857, 0.9309, 0.9109, 0.9309, 0.7857, 0.04308, 0.7513, 0.04308, 0.6605, 0.9309, 0.7857, 0.9309, 0.7507, 0.04308, 0.7838, 0.04308, 0.6929, 0.9309, 0.5725, 0.9309, 0.6877, 0.04308, 0.7182, 0.04308, 0.54, 0.9309, 0.4291, 0.9309, 0.6609, 0.4003, 0.639, 0.3604, 0.2519, 0.7464, 0.3318, 0.8916, 0.8857, 0.04308, 0.9162, 0.04308, 1.175, 0.9309, 1.064, 0.9309, 0.8201, 0.04308, 0.8532, 0.04308, 1.031, 0.9309, 0.9109, 0.9309, 0.8182, 0.04308, 0.7838, 0.04308, 0.6929, 0.9309, 0.8182, 0.9309, 0.8532, 0.04308, 0.8201, 0.04308, 0.9109, 0.9309, 1.031, 0.9309, 0.7201, 0.04308, 0.7507, 0.04308, 0.5725, 0.9309, 0.4615, 0.9309, 0.6609, 0.02788, 0.6877, -0.004867, 0.4291, -0.5825, 0.3318, -0.4634, 0.6877, 0.4331, 0.6609, 0.4003, 0.3318, 0.8916, 0.4291, 1.011, 0.8526, 0.04308, 0.8857, 0.04308, 1.064, 0.9309, 0.9434, 0.9309, 0.7857, 0.04308, 0.8201, 0.04308, 0.9109, 0.9309, 0.7857, 0.9309, 0.8526, 0.04308, 0.8182, 0.04308, 0.8182, 0.9309, 0.9434, 0.9309, 0.8837, 0.04308, 0.8532, 0.04308, 1.031, 0.9309, 1.142, 0.9309, 0.9105, 0.02788, 0.9324, 0.06779, 1.319, -0.3182, 1.24, -0.4634, 0.639, 0.06779, 0.6609, 0.02788, 0.3318, -0.4634, 0.2519, -0.3182, 0.7182, 0.04308, 0.6877, 0.04308, 0.4291, 0.9309, 0.54, 0.9309, 0.7857, 1.172, 0.9109, 1.154, 1.031, 1.099, 1.142, 1.011, 1.24, 0.8916, 1.319, 0.7464, 1.379, 0.5807, 1.415, 0.401, 1.428, 0.2141, 1.415, 0.02718, 1.379, -0.1526, 1.319, -0.3182, 1.24, -0.4634, 1.142, -0.5825, 1.031, -0.6711, 0.9109, -0.7256, 0.7857, -0.744, 0.6605, -0.7256, 0.54, -0.6711, 0.4291, -0.5825, 0.3318, -0.4634, 0.2519, -0.3182, 0.1926, -0.1526, 0.1561, 0.02718, 0.1438, 0.2141, 0.1561, 0.401, 0.1926, 0.5807, 0.2519, 0.7464, 0.3318, 0.8916, 0.4291, 1.011, 0.54, 1.099, 0.6605, 1.154, 1.05, 0.04308, 0.9933, 0.04308, 1.142, -0.7699, 1.24, -0.7699, 0.6106, 0.04308, 0.6752, 0.04308, 0.5725, -0.7699, 0.4615, -0.7699, 0.6427, 0.04308, 0.7128, 0.04308, 0.6605, -0.7699, 0.54, -0.7699, 0.8182, 0.04308, 0.7453, 0.04308, 0.6929, -0.7699, 0.8182, -0.7699, 0.7128, 0.04308, 0.6427, 0.04308, 0.54, -0.7699, 0.6605, -0.7699, 0.9612, 0.04308, 1.026, 0.04308, 1.175, -0.7699, 1.064, -0.7699, 1.082, 0.04308, 1.026, 0.04308, 1.175, -0.7699, 1.272, -0.7699, 0.9933, 0.04308, 0.9287, 0.04308, 1.031, -0.7699, 1.142, -0.7699, 0.6752, 0.04308, 0.7453, 0.04308, 0.6929, -0.7699, 0.5725, -0.7699, 0.7857, 0.04308, 0.8586, 0.04308, 0.9109, -0.7699, 0.7857, -0.7699, 0.7128, 0.04308, 0.7857, 0.04308, 0.7857, -0.7699, 0.6605, -0.7699, 0.7453, 0.04308, 0.6752, 0.04308, 0.5725, -0.7699, 0.6929, -0.7699, 0.6427, 0.04308, 0.5781, 0.04308, 0.4291, -0.7699, 0.54, -0.7699, 1.026, 0.04308, 1.082, 0.04308, 1.272, -0.7699, 1.175, -0.7699, 1.026, 0.04308, 0.9612, 0.04308, 1.064, -0.7699, 1.175, -0.7699, 0.9287, 0.04308, 0.8586, 0.04308, 0.9109, -0.7699, 1.031, -0.7699, 0.7453, 0.04308, 0.8182, 0.04308, 0.8182, -0.7699, 0.6929, -0.7699, 0.8586, 0.04308, 0.9287, 0.04308, 1.031, -0.7699, 0.9109, -0.7699, 0.6752, 0.04308, 0.6106, 0.04308, 0.4615, -0.7699, 0.5725, -0.7699, 0.5781, 0.04308, 0.5215, 0.04308, 0.3318, -0.7699, 0.4291, -0.7699, 0.5215, 0.04308, 0.5781, 0.04308, 0.4291, -0.7699, 0.3318, -0.7699, 0.9612, 0.04308, 0.8911, 0.04308, 0.9434, -0.7699, 1.064, -0.7699, 0.8586, 0.04308, 0.7857, 0.04308, 0.7857, -0.7699, 0.9109, -0.7699, 0.8182, 0.04308, 0.8911, 0.04308, 0.9434, -0.7699, 0.8182, -0.7699, 0.9287, 0.04308, 0.9933, 0.04308, 1.142, -0.7699, 1.031, -0.7699, 0.6106, 0.04308, 0.554, 0.04308, 0.3643, -0.7699, 0.4615, -0.7699, 0.554, 0.04308, 0.6106, 0.04308, 0.4615, -0.7699, 0.3643, -0.7699, 0.5781, 0.04308, 0.6427, 0.04308, 0.54, -0.7699, 0.4291, -0.7699, 0.8911, 0.04308, 0.8182, 0.04308, 0.8182, -0.7699, 0.9434, -0.7699, 0.7857, 0.04308, 0.7128, 0.04308, 0.6605, -0.7699, 0.7857, -0.7699, 0.8911, 0.04308, 0.9612, 0.04308, 1.064, -0.7699, 0.9434, -0.7699, 0.7856, 0.04308, 0.7856, 1.959, 0.82, 1.959, 0.8585, 0.04308, 0.8585, 0.04308, 0.82, 1.959, 0.8531, 1.959, 0.9286, 0.04308, 0.9286, 0.04308, 0.8531, 1.959, 0.8836, 1.959, 0.9932, 0.04308, 0.9932, 0.04308, 0.8836, 1.959, 0.9104, 1.959, 1.05, 0.04308, 1.117, 0.04308, 0.9773, 1.959, 0.9506, 1.959, 1.06, 0.04308, 1.06, 0.04308, 0.9506, 1.959, 0.9201, 1.959, 0.9956, 0.04308, 0.9956, 0.04308, 0.9201, 1.959, 0.887, 1.959, 0.9255, 0.04308, 0.9255, 0.04308, 0.887, 1.959, 0.8526, 1.959, 0.8526, 0.04308, 0.8526, 0.04308, 0.8526, 1.959, 0.8181, 1.959, 0.7797, 0.04308, 0.7797, 0.04308, 0.8181, 1.959, 0.785, 1.959, 0.7096, 0.04308, 0.7096, 0.04308, 0.785, 1.959, 0.7545, 1.959, 0.645, 0.04308, 0.645, 0.04308, 0.7545, 1.959, 0.7278, 1.959, 0.5883, 0.04308, 1.05, 0.04308, 0.9104, 1.959, 0.8836, 1.959, 0.9932, 0.04308, 0.9932, 0.04308, 0.8836, 1.959, 0.8531, 1.959, 0.9286, 0.04308, 0.9286, 0.04308, 0.8531, 1.959, 0.82, 1.959, 0.8585, 0.04308, 0.8585, 0.04308, 0.82, 1.959, 0.7856, 1.959, 0.7856, 0.04308, 0.7856, 0.04308, 0.7856, 1.959, 0.7512, 1.959, 0.7127, 0.04308, 0.7127, 0.04308, 0.7512, 1.959, 0.7181, 1.959, 0.6426, 0.04308, 0.6426, 0.04308, 0.7181, 1.959, 0.6876, 1.959, 0.578, 0.04308, 0.578, 0.04308, 0.6876, 1.959, 0.6608, 1.959, 0.5214, 0.04308, 0.5883, 0.04308, 0.7278, 1.959, 0.7545, 1.959, 0.645, 0.04308, 0.645, 0.04308, 0.7545, 1.959, 0.785, 1.959, 0.7096, 0.04308, 0.7096, 0.04308, 0.785, 1.959, 0.8181, 1.959, 0.7797, 0.04308, 0.7797, 0.04308, 0.8181, 1.959, 0.8526, 1.959, 0.8526, 0.04308, 0.8526, 0.04308, 0.8526, 1.959, 0.887, 1.959, 0.9255, 0.04308, 0.9255, 0.04308, 0.887, 1.959, 0.9201, 1.959, 0.9956, 0.04308, 0.9956, 0.04308, 0.9201, 1.959, 0.9506, 1.959, 1.06, 0.04308, 1.06, 0.04308, 0.9506, 1.959, 0.9773, 1.959, 1.117, 0.04308, 0.5214, 0.04308, 0.6608, 1.959, 0.6876, 1.959, 0.578, 0.04308, 0.578, 0.04308, 0.6876, 1.959, 0.7181, 1.959, 0.6426, 0.04308, 0.8526, 0.04308, 0.887, 0.04308, 0.9778, 0.9309, 0.8526, 0.9309, 0.7127, 0.04308, 0.7512, 1.959, 0.7856, 1.959, 0.7856, 0.04308, 0.6426, 0.04308, 0.7181, 1.959, 0.7512, 1.959, 0.7127, 0.04308, 0.9932, 0.04308, 1.05, 0.04308, 1.24, -0.7699, 1.142, -0.7699, 0.9108, 1.205, 0.7856, 1.224, 0.6604, 1.205, 0.5399, 1.151, 0.429, 1.062, 0.3317, 0.9429, 0.2518, 0.7977, 0.1925, 0.6321, 0.156, 0.4523, 0.1437, 0.2654, 0.156, 0.07851, 0.1925, -0.1012, 0.2518, -0.2669, 0.3317, -0.4121, 0.429, -0.5312, 0.5399, -0.6197, 0.6604, -0.6743, 0.7856, -0.6927, 0.9108, -0.6743, 1.031, -0.6197, 1.142, -0.5312, 1.24, -0.4121, 1.319, -0.2669, 1.379, -0.1012, 1.415, 0.07851, 1.428, 0.2654, 1.415, 0.4523, 1.379, 0.6321, 1.319, 0.7977, 1.24, 0.9429, 1.142, 1.062, 1.031, 1.151, 0.7512, 0.04308, 0.7856, 0.04308, 0.7856, 0.9309, 0.6604, 0.9309, 0.9201, 0.04308, 0.887, 0.04308, 0.9778, 0.9309, 1.098, 0.9309, 0.9104, 0.4516, 0.8836, 0.4844, 1.142, 1.062, 1.24, 0.9429, 0.8836, 0.04647, 0.9104, 0.07922, 1.24, -0.4121, 1.142, -0.5312, 0.785, 0.04308, 0.7545, 0.04308, 0.4959, 0.9309, 0.6069, 0.9309, 0.7512, 0.04308, 0.7181, 0.04308, 0.5399, 0.9309, 0.6604, 0.9309, 0.8181, 0.04308, 0.8526, 0.04308, 0.8526, 0.9309, 0.7273, 0.9309, 0.7181, 0.04308, 0.7512, 0.04308, 0.6604, 0.9309, 0.5399, 0.9309, 0.9506, 0.04308, 0.9201, 0.04308, 1.098, 0.9309, 1.209, 0.9309, 0.9323, 0.4117, 0.9104, 0.4516, 1.24, 0.9429, 1.319, 0.7977, 0.8531, 0.04308, 0.8836, 0.04308, 1.142, 0.9309, 1.031, 0.9309, 0.8181, 0.04308, 0.785, 0.04308, 0.6069, 0.9309, 0.7273, 0.9309, 0.82, 0.04308, 0.7856, 0.04308, 0.7856, 0.9309, 0.9108, 0.9309, 0.7856, 0.04308, 0.7512, 0.04308, 0.6604, 0.9309, 0.7856, 0.9309, 0.785, 0.04308, 0.8181, 0.04308, 0.7273, 0.9309, 0.6069, 0.9309, 0.6876, 0.04308, 0.7181, 0.04308, 0.5399, 0.9309, 0.429, 0.9309, 0.6608, 0.4516, 0.6389, 0.4117, 0.2518, 0.7977, 0.3317, 0.9429, 0.9201, 0.04308, 0.9506, 0.04308, 1.209, 0.9309, 1.098, 0.9309, 0.82, 0.04308, 0.8531, 0.04308, 1.031, 0.9309, 0.9108, 0.9309, 0.8526, 0.04308, 0.8181, 0.04308, 0.7273, 0.9309, 0.8526, 0.9309, 0.8531, 0.04308, 0.82, 0.04308, 0.9108, 0.9309, 1.031, 0.9309, 0.7545, 0.04308, 0.785, 0.04308, 0.6069, 0.9309, 0.4959, 0.9309, 0.6608, 0.07922, 0.6876, 0.04647, 0.429, -0.5312, 0.3317, -0.4121, 0.6876, 0.4844, 0.6608, 0.4516, 0.3317, 0.9429, 0.429, 1.062, 0.887, 0.04308, 0.9201, 0.04308, 1.098, 0.9309, 0.9778, 0.9309, 0.7856, 0.04308, 0.82, 0.04308, 0.9108, 0.9309, 0.7856, 0.9309, 0.887, 0.04308, 0.8526, 0.04308, 0.8526, 0.9309, 0.9778, 0.9309, 0.8836, 0.04308, 0.8531, 0.04308, 1.031, 0.9309, 1.142, 0.9309, 0.9104, 0.07922, 0.9323, 0.1191, 1.319, -0.2669, 1.24, -0.4121, 0.6389, 0.1191, 0.6608, 0.07922, 0.3317, -0.4121, 0.2518, -0.2669, 0.7181, 0.04308, 0.6876, 0.04308, 0.429, 0.9309, 0.5399, 0.9309, 0.7856, 1.224, 0.9108, 1.205, 1.031, 1.151, 1.142, 1.062, 1.24, 0.9429, 1.319, 0.7977, 1.379, 0.6321, 1.415, 0.4523, 1.428, 0.2654, 1.415, 0.07851, 1.379, -0.1012, 1.319, -0.2669, 1.24, -0.4121, 1.142, -0.5312, 1.031, -0.6197, 0.9108, -0.6743, 0.7856, -0.6927, 0.6604, -0.6743, 0.5399, -0.6197, 0.429, -0.5312, 0.3317, -0.4121, 0.2518, -0.2669, 0.1925, -0.1012, 0.156, 0.07851, 0.1437, 0.2654, 0.156, 0.4523, 0.1925, 0.6321, 0.2518, 0.7977, 0.3317, 0.9429, 0.429, 1.062, 0.5399, 1.151, 0.6604, 1.205, 1.05, 0.04308, 0.9932, 0.04308, 1.142, -0.7699, 1.24, -0.7699, 0.645, 0.04308, 0.7096, 0.04308, 0.6069, -0.7699, 0.4959, -0.7699, 0.6426, 0.04308, 0.7127, 0.04308, 0.6604, -0.7699, 0.5399, -0.7699, 0.8526, 0.04308, 0.7797, 0.04308, 0.7273, -0.7699, 0.8526, -0.7699, 0.7127, 0.04308, 0.6426, 0.04308, 0.5399, -0.7699, 0.6604, -0.7699, 0.9956, 0.04308, 1.06, 0.04308, 1.209, -0.7699, 1.098, -0.7699, 1.117, 0.04308, 1.06, 0.04308, 1.209, -0.7699, 1.306, -0.7699, 0.9932, 0.04308, 0.9286, 0.04308, 1.031, -0.7699, 1.142, -0.7699, 0.7096, 0.04308, 0.7797, 0.04308, 0.7273, -0.7699, 0.6069, -0.7699, 0.7856, 0.04308, 0.8585, 0.04308, 0.9108, -0.7699, 0.7856, -0.7699, 0.7127, 0.04308, 0.7856, 0.04308, 0.7856, -0.7699, 0.6604, -0.7699, 0.7797, 0.04308, 0.7096, 0.04308, 0.6069, -0.7699, 0.7273, -0.7699, 0.6426, 0.04308, 0.578, 0.04308, 0.429, -0.7699, 0.5399, -0.7699, 1.06, 0.04308, 1.117, 0.04308, 1.306, -0.7699, 1.209, -0.7699, 1.06, 0.04308, 0.9956, 0.04308, 1.098, -0.7699, 1.209, -0.7699, 0.9286, 0.04308, 0.8585, 0.04308, 0.9108, -0.7699, 1.031, -0.7699, 0.7797, 0.04308, 0.8526, 0.04308, 0.8526, -0.7699, 0.7273, -0.7699, 0.8585, 0.04308, 0.9286, 0.04308, 1.031, -0.7699, 0.9108, -0.7699, 0.7096, 0.04308, 0.645, 0.04308, 0.4959, -0.7699, 0.6069, -0.7699, 0.578, 0.04308, 0.5214, 0.04308, 0.3317, -0.7699, 0.429, -0.7699, 0.5214, 0.04308, 0.578, 0.04308, 0.429, -0.7699, 0.3317, -0.7699, 0.9956, 0.04308, 0.9255, 0.04308, 0.9778, -0.7699, 1.098, -0.7699, 0.8585, 0.04308, 0.7856, 0.04308, 0.7856, -0.7699, 0.9108, -0.7699, 0.8526, 0.04308, 0.9255, 0.04308, 0.9778, -0.7699, 0.8526, -0.7699, 0.9286, 0.04308, 0.9932, 0.04308, 1.142, -0.7699, 1.031, -0.7699, 0.645, 0.04308, 0.5883, 0.04308, 0.3987, -0.7699, 0.4959, -0.7699, 0.5883, 0.04308, 0.645, 0.04308, 0.4959, -0.7699, 0.3987, -0.7699, 0.578, 0.04308, 0.6426, 0.04308, 0.5399, -0.7699, 0.429, -0.7699, 0.9255, 0.04308, 0.8526, 0.04308, 0.8526, -0.7699, 0.9778, -0.7699, 0.7856, 0.04308, 0.7127, 0.04308, 0.6604, -0.7699, 0.7856, -0.7699, 0.9255, 0.04308, 0.9956, 0.04308, 1.098, -0.7699, 0.9778, -0.7699, 1.113, 0.04308, 1.113, 1.959, 1.148, 1.959, 1.186, 0.04308, 1.186, 0.04308, 1.148, 1.959, 1.181, 1.959, 1.256, 0.04308, 1.256, 0.04308, 1.181, 1.959, 1.211, 1.959, 1.321, 0.04308, 1.321, 0.04308, 1.211, 1.959, 1.238, 1.959, 1.377, 0.04308, 1.117, 0.04308, 0.9774, 1.959, 0.9506, 1.959, 1.06, 0.04308, 1.06, 0.04308, 0.9506, 1.959, 0.9201, 1.959, 0.9956, 0.04308, 0.9956, 0.04308, 0.9201, 1.959, 0.887, 1.959, 0.9255, 0.04308, 0.9255, 0.04308, 0.887, 1.959, 0.8526, 1.959, 0.8526, 0.04308, 0.8526, 0.04308, 0.8526, 1.959, 0.8182, 1.959, 0.7797, 0.04308, 0.7797, 0.04308, 0.8182, 1.959, 0.7851, 1.959, 0.7096, 0.04308, 0.7096, 0.04308, 0.7851, 1.959, 0.7546, 1.959, 0.645, 0.04308, 0.645, 0.04308, 0.7546, 1.959, 0.7278, 1.959, 0.5884, 0.04308, 1.377, 0.04308, 1.238, 1.959, 1.211, 1.959, 1.321, 0.04308, 1.321, 0.04308, 1.211, 1.959, 1.181, 1.959, 1.256, 0.04308, 1.256, 0.04308, 1.181, 1.959, 1.148, 1.959, 1.186, 0.04308, 1.186, 0.04308, 1.148, 1.959, 1.113, 1.959, 1.113, 0.04308, 1.113, 0.04308, 1.113, 1.959, 1.079, 1.959, 1.04, 0.04308, 1.04, 0.04308, 1.079, 1.959, 1.046, 1.959, 0.9701, 0.04308, 0.9701, 0.04308, 1.046, 1.959, 1.015, 1.959, 0.9055, 0.04308, 0.9055, 0.04308, 1.015, 1.959, 0.9883, 1.959, 0.8489, 0.04308, 0.5884, 0.04308, 0.7278, 1.959, 0.7546, 1.959, 0.645, 0.04308, 0.645, 0.04308, 0.7546, 1.959, 0.7851, 1.959, 0.7096, 0.04308, 0.7096, 0.04308, 0.7851, 1.959, 0.8182, 1.959, 0.7797, 0.04308, 0.7797, 0.04308, 0.8182, 1.959, 0.8526, 1.959, 0.8526, 0.04308, 0.8526, 0.04308, 0.8526, 1.959, 0.887, 1.959, 0.9255, 0.04308, 0.9255, 0.04308, 0.887, 1.959, 0.9201, 1.959, 0.9956, 0.04308, 0.9956, 0.04308, 0.9201, 1.959, 0.9506, 1.959, 1.06, 0.04308, 1.06, 0.04308, 0.9506, 1.959, 0.9774, 1.959, 1.117, 0.04308, 0.8489, 0.04308, 0.9883, 1.959, 1.015, 1.959, 0.9055, 0.04308, 0.9055, 0.04308, 1.015, 1.959, 1.046, 1.959, 0.9701, 0.04308, 0.8526, 0.04308, 0.887, 0.04308, 0.9778, 0.9309, 0.8526, 0.9309, 1.04, 0.04308, 1.079, 1.959, 1.113, 1.959, 1.113, 0.04308, 0.9701, 0.04308, 1.046, 1.959, 1.079, 1.959, 1.04, 0.04308, 1.321, 0.04308, 1.377, 0.04308, 1.567, -0.7699, 1.47, -0.7699, 1.238, 1.205, 1.113, 1.224, 0.9879, 1.205, 0.8674, 1.151, 0.7565, 1.062, 0.6592, 0.943, 0.5794, 0.7978, 0.52, 0.6321, 0.4835, 0.4524, 0.4712, 0.2655, 0.4835, 0.07856, 0.52, -0.1012, 0.5794, -0.2668, 0.6592, -0.412, 0.7565, -0.5312, 0.8674, -0.6197, 0.9879, -0.6742, 1.113, -0.6926, 1.238, -0.6742, 1.359, -0.6197, 1.47, -0.5312, 1.567, -0.412, 1.647, -0.2668, 1.706, -0.1012, 1.743, 0.07856, 1.755, 0.2655, 1.743, 0.4524, 1.706, 0.6321, 1.647, 0.7978, 1.567, 0.943, 1.47, 1.062, 1.359, 1.151, 1.079, 0.04308, 1.113, 0.04308, 1.113, 0.9309, 0.9879, 0.9309, 0.9201, 0.04308, 0.887, 0.04308, 0.9778, 0.9309, 1.098, 0.9309, 1.238, 0.4517, 1.211, 0.4844, 1.47, 1.062, 1.567, 0.943, 1.211, 0.04651, 1.238, 0.07926, 1.567, -0.412, 1.47, -0.5312, 0.7851, 0.04308, 0.7546, 0.04308, 0.496, 0.9309, 0.6069, 0.9309, 1.079, 0.04308, 1.046, 0.04308, 0.8674, 0.9309, 0.9879, 0.9309, 0.8182, 0.04308, 0.8526, 0.04308, 0.8526, 0.9309, 0.7274, 0.9309, 1.046, 0.04308, 1.079, 0.04308, 0.9879, 0.9309, 0.8674, 0.9309, 0.9506, 0.04308, 0.9201, 0.04308, 1.098, 0.9309, 1.209, 0.9309, 1.26, 0.4118, 1.238, 0.4517, 1.567, 0.943, 1.647, 0.7978, 1.181, 0.04308, 1.211, 0.04308, 1.47, 0.9309, 1.359, 0.9309, 0.8182, 0.04308, 0.7851, 0.04308, 0.6069, 0.9309, 0.7274, 0.9309, 1.148, 0.04308, 1.113, 0.04308, 1.113, 0.9309, 1.238, 0.9309, 1.113, 0.04308, 1.079, 0.04308, 0.9879, 0.9309, 1.113, 0.9309, 0.7851, 0.04308, 0.8182, 0.04308, 0.7274, 0.9309, 0.6069, 0.9309, 1.015, 0.04308, 1.046, 0.04308, 0.8674, 0.9309, 0.7565, 0.9309, 0.9883, 0.4517, 0.9664, 0.4118, 0.5794, 0.7978, 0.6592, 0.943, 0.9201, 0.04308, 0.9506, 0.04308, 1.209, 0.9309, 1.098, 0.9309, 1.148, 0.04308, 1.181, 0.04308, 1.359, 0.9309, 1.238, 0.9309, 0.8526, 0.04308, 0.8182, 0.04308, 0.7274, 0.9309, 0.8526, 0.9309, 1.181, 0.04308, 1.148, 0.04308, 1.238, 0.9309, 1.359, 0.9309, 0.7546, 0.04308, 0.7851, 0.04308, 0.6069, 0.9309, 0.496, 0.9309, 0.9883, 0.07927, 1.015, 0.04651, 0.7565, -0.5312, 0.6592, -0.412, 1.015, 0.4844, 0.9883, 0.4517, 0.6592, 0.943, 0.7565, 1.062, 0.887, 0.04308, 0.9201, 0.04308, 1.098, 0.9309, 0.9778, 0.9309, 1.113, 0.04308, 1.148, 0.04308, 1.238, 0.9309, 1.113, 0.9309, 0.887, 0.04308, 0.8526, 0.04308, 0.8526, 0.9309, 0.9778, 0.9309, 1.211, 0.04308, 1.181, 0.04308, 1.359, 0.9309, 1.47, 0.9309, 1.238, 0.07926, 1.26, 0.1192, 1.647, -0.2668, 1.567, -0.412, 0.9664, 0.1192, 0.9883, 0.07927, 0.6592, -0.412, 0.5794, -0.2668, 1.046, 0.04308, 1.015, 0.04308, 0.7565, 0.9309, 0.8674, 0.9309, 1.113, 1.224, 1.238, 1.205, 1.359, 1.151, 1.47, 1.062, 1.567, 0.943, 1.647, 0.7978, 1.706, 0.6321, 1.743, 0.4524, 1.755, 0.2655, 1.743, 0.07856, 1.706, -0.1012, 1.647, -0.2668, 1.567, -0.412, 1.47, -0.5312, 1.359, -0.6197, 1.238, -0.6742, 1.113, -0.6926, 0.9879, -0.6742, 0.8674, -0.6197, 0.7565, -0.5312, 0.6592, -0.412, 0.5794, -0.2668, 0.52, -0.1012, 0.4835, 0.07856, 0.4712, 0.2655, 0.4835, 0.4524, 0.52, 0.6321, 0.5794, 0.7978, 0.6592, 0.943, 0.7565, 1.062, 0.8674, 1.151, 0.9879, 1.205, 1.377, 0.04308, 1.321, 0.04308, 1.47, -0.7699, 1.567, -0.7699, 0.645, 0.04308, 0.7096, 0.04308, 0.6069, -0.7699, 0.496, -0.7699, 0.9701, 0.04308, 1.04, 0.04308, 0.9879, -0.7699, 0.8674, -0.7699, 0.8526, 0.04308, 0.7797, 0.04308, 0.7274, -0.7699, 0.8526, -0.7699, 1.04, 0.04308, 0.9701, 0.04308, 0.8674, -0.7699, 0.9879, -0.7699, 0.9956, 0.04308, 1.06, 0.04308, 1.209, -0.7699, 1.098, -0.7699, 1.117, 0.04308, 1.06, 0.04308, 1.209, -0.7699, 1.307, -0.7699, 1.321, 0.04308, 1.256, 0.04308, 1.359, -0.7699, 1.47, -0.7699, 0.7096, 0.04308, 0.7797, 0.04308, 0.7274, -0.7699, 0.6069, -0.7699, 1.113, 0.04308, 1.186, 0.04308, 1.238, -0.7699, 1.113, -0.7699, 1.04, 0.04308, 1.113, 0.04308, 1.113, -0.7699, 0.9879, -0.7699, 0.7797, 0.04308, 0.7096, 0.04308, 0.6069, -0.7699, 0.7274, -0.7699, 0.9701, 0.04308, 0.9055, 0.04308, 0.7565, -0.7699, 0.8674, -0.7699, 1.06, 0.04308, 1.117, 0.04308, 1.307, -0.7699, 1.209, -0.7699, 1.06, 0.04308, 0.9956, 0.04308, 1.098, -0.7699, 1.209, -0.7699, 1.256, 0.04308, 1.186, 0.04308, 1.238, -0.7699, 1.359, -0.7699, 0.7797, 0.04308, 0.8526, 0.04308, 0.8526, -0.7699, 0.7274, -0.7699, 1.186, 0.04308, 1.256, 0.04308, 1.359, -0.7699, 1.238, -0.7699, 0.7096, 0.04308, 0.645, 0.04308, 0.496, -0.7699, 0.6069, -0.7699, 0.9055, 0.04308, 0.8489, 0.04308, 0.6592, -0.7699, 0.7565, -0.7699, 0.8489, 0.04308, 0.9055, 0.04308, 0.7565, -0.7699, 0.6592, -0.7699, 0.9956, 0.04308, 0.9255, 0.04308, 0.9778, -0.7699, 1.098, -0.7699, 1.186, 0.04308, 1.113, 0.04308, 1.113, -0.7699, 1.238, -0.7699, 0.8526, 0.04308, 0.9255, 0.04308, 0.9778, -0.7699, 0.8526, -0.7699, 1.256, 0.04308, 1.321, 0.04308, 1.47, -0.7699, 1.359, -0.7699, 0.645, 0.04308, 0.5884, 0.04308, 0.3987, -0.7699, 0.496, -0.7699, 0.5884, 0.04308, 0.645, 0.04308, 0.496, -0.7699, 0.3987, -0.7699, 0.9055, 0.04308, 0.9701, 0.04308, 0.8674, -0.7699, 0.7565, -0.7699, 0.9255, 0.04308, 0.8526, 0.04308, 0.8526, -0.7699, 0.9778, -0.7699, 1.113, 0.04308, 1.04, 0.04308, 0.9879, -0.7699, 1.113, -0.7699, 0.9255, 0.04308, 0.9956, 0.04308, 1.098, -0.7699, 0.9778, -0.7699, 1.113, 0.04308, 1.113, 1.959, 1.148, 1.959, 1.186, 0.04308, 1.186, 0.04308, 1.148, 1.959, 1.181, 1.959, 1.256, 0.04308, 1.256, 0.04308, 1.181, 1.959, 1.211, 1.959, 1.321, 0.04308, 1.321, 0.04308, 1.211, 1.959, 1.238, 1.959, 1.377, 0.04308, 1.082, 0.04308, 0.9429, 1.959, 0.9162, 1.959, 1.026, 0.04308, 1.026, 0.04308, 0.9162, 1.959, 0.8856, 1.959, 0.9611, 0.04308, 0.9611, 0.04308, 0.8856, 1.959, 0.8526, 1.959, 0.891, 0.04308, 0.891, 0.04308, 0.8526, 1.959, 0.8181, 1.959, 0.8181, 0.04308, 0.8181, 0.04308, 0.8181, 1.959, 0.7837, 1.959, 0.7452, 0.04308, 0.7452, 0.04308, 0.7837, 1.959, 0.7506, 1.959, 0.6751, 0.04308, 0.6751, 0.04308, 0.7506, 1.959, 0.7201, 1.959, 0.6105, 0.04308, 0.6105, 0.04308, 0.7201, 1.959, 0.6934, 1.959, 0.5539, 0.04308, 1.377, 0.04308, 1.238, 1.959, 1.211, 1.959, 1.321, 0.04308, 1.321, 0.04308, 1.211, 1.959, 1.181, 1.959, 1.256, 0.04308, 1.256, 0.04308, 1.181, 1.959, 1.148, 1.959, 1.186, 0.04308, 1.186, 0.04308, 1.148, 1.959, 1.113, 1.959, 1.113, 0.04308, 1.113, 0.04308, 1.113, 1.959, 1.079, 1.959, 1.04, 0.04308, 1.04, 0.04308, 1.079, 1.959, 1.046, 1.959, 0.9701, 0.04308, 0.9701, 0.04308, 1.046, 1.959, 1.015, 1.959, 0.9055, 0.04308, 0.9055, 0.04308, 1.015, 1.959, 0.9883, 1.959, 0.8489, 0.04308, 0.5539, 0.04308, 0.6934, 1.959, 0.7201, 1.959, 0.6105, 0.04308, 0.6105, 0.04308, 0.7201, 1.959, 0.7506, 1.959, 0.6751, 0.04308, 0.6751, 0.04308, 0.7506, 1.959, 0.7837, 1.959, 0.7452, 0.04308, 0.7452, 0.04308, 0.7837, 1.959, 0.8181, 1.959, 0.8181, 0.04308, 0.8181, 0.04308, 0.8181, 1.959, 0.8526, 1.959, 0.891, 0.04308, 0.891, 0.04308, 0.8526, 1.959, 0.8856, 1.959, 0.9611, 0.04308, 0.9611, 0.04308, 0.8856, 1.959, 0.9162, 1.959, 1.026, 0.04308, 1.026, 0.04308, 0.9162, 1.959, 0.9429, 1.959, 1.082, 0.04308, 0.8489, 0.04308, 0.9883, 1.959, 1.015, 1.959, 0.9055, 0.04308, 0.9055, 0.04308, 1.015, 1.959, 1.046, 1.959, 0.9701, 0.04308, 0.8181, 0.04308, 0.8526, 0.04308, 0.9434, 0.9309, 0.8181, 0.9309, 1.04, 0.04308, 1.079, 1.959, 1.113, 1.959, 1.113, 0.04308, 0.9701, 0.04308, 1.046, 1.959, 1.079, 1.959, 1.04, 0.04308, 1.321, 0.04308, 1.377, 0.04308, 1.567, -0.7699, 1.47, -0.7699, 1.238, 1.154, 1.113, 1.172, 0.9879, 1.154, 0.8674, 1.099, 0.7565, 1.011, 0.6592, 0.8915, 0.5794, 0.7463, 0.52, 0.5807, 0.4835, 0.4009, 0.4712, 0.214, 0.4835, 0.02711, 0.52, -0.1526, 0.5794, -0.3183, 0.6592, -0.4635, 0.7565, -0.5826, 0.8674, -0.6712, 0.9879, -0.7257, 1.113, -0.7441, 1.238, -0.7257, 1.359, -0.6712, 1.47, -0.5826, 1.567, -0.4635, 1.647, -0.3183, 1.706, -0.1526, 1.743, 0.02711, 1.755, 0.214, 1.743, 0.4009, 1.706, 0.5807, 1.647, 0.7463, 1.567, 0.8915, 1.47, 1.011, 1.359, 1.099, 1.079, 0.04308, 1.113, 0.04308, 1.113, 0.9309, 0.9879, 0.9309, 0.8856, 0.04308, 0.8526, 0.04308, 0.9434, 0.9309, 1.064, 0.9309, 1.238, 0.4002, 1.211, 0.433, 1.47, 1.011, 1.567, 0.8915, 1.211, -0.004935, 1.238, 0.02782, 1.567, -0.4635, 1.47, -0.5826, 0.7506, 0.04308, 0.7201, 0.04308, 0.4615, 0.9309, 0.5725, 0.9309, 1.079, 0.04308, 1.046, 0.04308, 0.8674, 0.9309, 0.9879, 0.9309, 0.7837, 0.04308, 0.8181, 0.04308, 0.8181, 0.9309, 0.6929, 0.9309, 1.046, 0.04308, 1.079, 0.04308, 0.9879, 0.9309, 0.8674, 0.9309, 0.9162, 0.04308, 0.8856, 0.04308, 1.064, 0.9309, 1.175, 0.9309, 1.26, 0.3603, 1.238, 0.4002, 1.567, 0.8915, 1.647, 0.7463, 1.181, 0.04308, 1.211, 0.04308, 1.47, 0.9309, 1.359, 0.9309, 0.7837, 0.04308, 0.7506, 0.04308, 0.5725, 0.9309, 0.6929, 0.9309, 1.148, 0.04308, 1.113, 0.04308, 1.113, 0.9309, 1.238, 0.9309, 1.113, 0.04308, 1.079, 0.04308, 0.9879, 0.9309, 1.113, 0.9309, 0.7506, 0.04308, 0.7837, 0.04308, 0.6929, 0.9309, 0.5725, 0.9309, 1.015, 0.04308, 1.046, 0.04308, 0.8674, 0.9309, 0.7565, 0.9309, 0.9883, 0.4002, 0.9664, 0.3603, 0.5794, 0.7463, 0.6592, 0.8915, 0.8856, 0.04308, 0.9162, 0.04308, 1.175, 0.9309, 1.064, 0.9309, 1.148, 0.04308, 1.181, 0.04308, 1.359, 0.9309, 1.238, 0.9309, 0.8181, 0.04308, 0.7837, 0.04308, 0.6929, 0.9309, 0.8181, 0.9309, 1.181, 0.04308, 1.148, 0.04308, 1.238, 0.9309, 1.359, 0.9309, 0.7201, 0.04308, 0.7506, 0.04308, 0.5725, 0.9309, 0.4615, 0.9309, 0.9883, 0.02782, 1.015, -0.004935, 0.7565, -0.5826, 0.6592, -0.4635, 1.015, 0.433, 0.9883, 0.4002, 0.6592, 0.8915, 0.7565, 1.011, 0.8526, 0.04308, 0.8856, 0.04308, 1.064, 0.9309, 0.9434, 0.9309, 1.113, 0.04308, 1.148, 0.04308, 1.238, 0.9309, 1.113, 0.9309, 0.8526, 0.04308, 0.8181, 0.04308, 0.8181, 0.9309, 0.9434, 0.9309, 1.211, 0.04308, 1.181, 0.04308, 1.359, 0.9309, 1.47, 0.9309, 1.238, 0.02782, 1.26, 0.06772, 1.647, -0.3183, 1.567, -0.4635, 0.9664, 0.06772, 0.9883, 0.02782, 0.6592, -0.4635, 0.5794, -0.3183, 1.046, 0.04308, 1.015, 0.04308, 0.7565, 0.9309, 0.8674, 0.9309, 1.113, 1.172, 1.238, 1.154, 1.359, 1.099, 1.47, 1.011, 1.567, 0.8915, 1.647, 0.7463, 1.706, 0.5807, 1.743, 0.4009, 1.755, 0.214, 1.743, 0.02711, 1.706, -0.1526, 1.647, -0.3183, 1.567, -0.4635, 1.47, -0.5826, 1.359, -0.6712, 1.238, -0.7257, 1.113, -0.7441, 0.9879, -0.7257, 0.8674, -0.6712, 0.7565, -0.5826, 0.6592, -0.4635, 0.5794, -0.3183, 0.52, -0.1526, 0.4835, 0.02711, 0.4712, 0.214, 0.4835, 0.4009, 0.52, 0.5807, 0.5794, 0.7463, 0.6592, 0.8915, 0.7565, 1.011, 0.8674, 1.099, 0.9879, 1.154, 1.377, 0.04308, 1.321, 0.04308, 1.47, -0.7699, 1.567, -0.7699, 0.6105, 0.04308, 0.6751, 0.04308, 0.5725, -0.7699, 0.4615, -0.7699, 0.9701, 0.04308, 1.04, 0.04308, 0.9879, -0.7699, 0.8674, -0.7699, 0.8181, 0.04308, 0.7452, 0.04308, 0.6929, -0.7699, 0.8181, -0.7699, 1.04, 0.04308, 0.9701, 0.04308, 0.8674, -0.7699, 0.9879, -0.7699, 0.9611, 0.04308, 1.026, 0.04308, 1.175, -0.7699, 1.064, -0.7699, 1.082, 0.04308, 1.026, 0.04308, 1.175, -0.7699, 1.272, -0.7699, 1.321, 0.04308, 1.256, 0.04308, 1.359, -0.7699, 1.47, -0.7699, 0.6751, 0.04308, 0.7452, 0.04308, 0.6929, -0.7699, 0.5725, -0.7699, 1.113, 0.04308, 1.186, 0.04308, 1.238, -0.7699, 1.113, -0.7699, 1.04, 0.04308, 1.113, 0.04308, 1.113, -0.7699, 0.9879, -0.7699, 0.7452, 0.04308, 0.6751, 0.04308, 0.5725, -0.7699, 0.6929, -0.7699, 0.9701, 0.04308, 0.9055, 0.04308, 0.7565, -0.7699, 0.8674, -0.7699, 1.026, 0.04308, 1.082, 0.04308, 1.272, -0.7699, 1.175, -0.7699, 1.026, 0.04308, 0.9611, 0.04308, 1.064, -0.7699, 1.175, -0.7699, 1.256, 0.04308, 1.186, 0.04308, 1.238, -0.7699, 1.359, -0.7699, 0.7452, 0.04308, 0.8181, 0.04308, 0.8181, -0.7699, 0.6929, -0.7699, 1.186, 0.04308, 1.256, 0.04308, 1.359, -0.7699, 1.238, -0.7699, 0.6751, 0.04308, 0.6105, 0.04308, 0.4615, -0.7699, 0.5725, -0.7699, 0.9055, 0.04308, 0.8489, 0.04308, 0.6592, -0.7699, 0.7565, -0.7699, 0.8489, 0.04308, 0.9055, 0.04308, 0.7565, -0.7699, 0.6592, -0.7699, 0.9611, 0.04308, 0.891, 0.04308, 0.9434, -0.7699, 1.064, -0.7699, 1.186, 0.04308, 1.113, 0.04308, 1.113, -0.7699, 1.238, -0.7699, 0.8181, 0.04308, 0.891, 0.04308, 0.9434, -0.7699, 0.8181, -0.7699, 1.256, 0.04308, 1.321, 0.04308, 1.47, -0.7699, 1.359, -0.7699, 0.6105, 0.04308, 0.5539, 0.04308, 0.3642, -0.7699, 0.4615, -0.7699, 0.5539, 0.04308, 0.6105, 0.04308, 0.4615, -0.7699, 0.3642, -0.7699, 0.9055, 0.04308, 0.9701, 0.04308, 0.8674, -0.7699, 0.7565, -0.7699, 0.891, 0.04308, 0.8181, 0.04308, 0.8181, -0.7699, 0.9434, -0.7699, 1.113, 0.04308, 1.04, 0.04308, 0.9879, -0.7699, 1.113, -0.7699, 0.891, 0.04308, 0.9611, 0.04308, 1.064, -0.7699, 0.9434, -0.7699, 2.663, -2.659, 3.527, -1.352, -1.522, -1.352, -0.6577, -2.659, 1.435, 0.5073, 1.435, -4.518, 4.755, -4.518, 4.755, -3.483, 4.647, -3.483, 4.229, -3.483, 4.229, -0.5278, 4.647, -0.5278, 4.755, -0.5278, 4.755, 0.5073, 1.443, 0.5073, 2.307, 1.815, -2.741, 1.815, -1.878, 0.5073, 1.545, 0.6612, 1.545, 8.302, 6.593, 8.302, 6.593, 0.6612, 1.435, 0.4943, 0.5708, -0.8131, 5.619, -0.8131, 4.755, 0.4943, 0.5271, 0.4532, 0.5337, 0.4748, 0.5322, 0.5018, 0.5193, 0.4564, 0.5193, 0.4564, 0.5123, 0.3865, 0.519, 0.3847, 0.5271, 0.4532, 0.6985, -0.9355, 0.6985, 2.02, 0.637, 2.02, 0.637, -0.9355, 0.3209, 0.4408, 0.3271, 0.3881, 0.3314, 0.3891, 0.3265, 0.4439, 0.3265, 0.4439, 0.3155, 0.4693, 0.316, 0.4539, 0.3209, 0.4408, 0.3265, 0.4439, 0.3314, 0.3891, 0.5123, 0.3865, 0.5193, 0.4564, 3.62, -3.839, 2.756, -2.531, 2.072, -2.531, 2.072, -2.686, 2.072, -2.688, 2.072, -2.892, 2.072, -2.892, 2.072, -3.417, 2.072, -3.443, 2.072, -3.718, 0.1194, -3.718, 0.1194, -3.664, -1.428, -3.839, 0.546, 0.6751, -0.7054, 0.6751, -1.741, 0.6751, 0.546, 0.6751, 2.649, -0.02754, 2.649, 0.1272, 1.965, 0.1272, 1.101, -1.18, 2.649, -1.005, 2.649, -0.7842, 2.649, -0.7585, 2.649, -0.2333, 2.649, -0.2333, 2.649, -0.02949, 0.5113, 0.4714, 0.5193, 0.4564, 0.5322, 0.5018, 0.5322, 0.5021, 0.5213, 0.5122, 0.637, -0.9355, 0.637, 2.02, 0.5536, 2.02, 0.5536, -0.9355, 0.3265, 0.4439, 0.3304, 0.4537, 0.3211, 0.4769, 0.3155, 0.4695, 0.3155, 0.4693, 0.546, 0.7194, -1.741, 0.7194, -0.7054, 0.7194, 0.546, 0.7194, 0.5204, 0.647, 0.5102, 0.5711, 0.5196, 0.5557, 0.5342, 0.5882, 0.5224, 0.6464, 0.3211, 0.4769, 0.3304, 0.4537, 0.5113, 0.4714, 0.5213, 0.5122, 0.2915, 0.5773, 0.2961, 0.5249, 0.3172, 0.5017, 0.3217, 0.5267, 0.2928, 0.5788, 0.2928, 0.5788, 0.3217, 0.5267, 0.5102, 0.5711, 0.5204, 0.647, 0.6557, -0.9355, 0.6557, 2.02, 0.5313, 2.02, 0.5313, -0.9355, 0.5342, 0.5415, 0.5339, 0.5418, 0.5213, 0.5122, 0.5322, 0.5021, 0.5536, -0.9355, 0.5536, 2.02, 0.4608, 2.02, 0.4608, -0.9355, 0.3155, 0.4695, 0.3211, 0.4769, 0.3119, 0.4912, 0.3118, 0.491, 0.3172, 0.5017, 0.3245, 0.4882, 0.5133, 0.5285, 0.5196, 0.5557, 0.5196, 0.5557, 0.5133, 0.5285, 0.5213, 0.5122, 0.5339, 0.5418, 0.3119, 0.4912, 0.3211, 0.4769, 0.3245, 0.4882, 0.3172, 0.5017, 0.546, 0.6751, 0.6578, 0.6751, 0.546, 0.6751, 0.546, 0.7194, 0.6578, 0.7194, 0.546, 0.7194, 0.546, -0.2766, 0.6578, -0.2766, 0.546, -0.1763, 0.546, -0.1763, 0.6578, -0.2766, 0.546, -0.2766, 0.5313, -0.9355, 0.5313, 2.02, 0.422, 2.02, 0.422, -0.9355, 0.3145, 0.353, 0.3145, 0.3846, 0.3028, 0.3557, 0.3028, 0.353, 0.5226, 0.3846, 0.3145, 0.3846, 0.3145, 0.353, 0.5226, 0.353, 0.5226, 0.353, 0.5342, 0.353, 0.5342, 0.3557, 0.5249, 0.3789, 0.5226, 0.3846, 1.534, 0.6517, 1.539, 0.6517, 2.664, 2.355, 0.4085, 2.355, 1.534, 0.6448, 1.534, 0.6517, 0.4085, 2.355, 0.4085, -1.059, 1.17, 0.6749, 1.17, 0.7196, 1.14, 0.7196, 1.14, 0.6749, 1.539, 0.6517, 1.539, 0.6448, 2.664, -1.059, 2.664, 2.355, 1.577, 0.7105, 1.577, 4.124, 3.833, 4.124, 3.833, 0.7105, 1.539, 0.6448, 1.534, 0.6448, 0.4085, -1.059, 2.664, -1.059, 0.5196, 0.5557, 0.5339, 0.5418, 0.5342, 0.5882, 0.3075, 0.4831, 0.3119, 0.4912, 0.3172, 0.5017, 0.2961, 0.5249])
me_cylinder_003.materials.append(mat_wall)
me_cylinder_003.materials.append(mat_black)
me_cylinder_003.materials.append(mat_columns)
me_cylinder_003.use_remesh_preserve_volume = False
me_cylinder_003.use_remesh_preserve_attributes = False
me_cylinder_003.use_mirror_vertex_groups = False
me_cylinder_003.update()

# ---- objects
ob_urban_center = bpy.data.objects.new('Urban Center', me_cylinder_003)

# ---- transforms, parenting, visibility, modifiers, constraints
ob_urban_center.location = (-0.2584, -0.2078, 0.6137)
ob_urban_center.scale = (0.02444, 0.02444, 0.08138)
ob_urban_center.lineart.crease_threshold = 0.0

# ---- collection membership
col_collection_1.objects.link(ob_urban_center)

# ---- scene / render settings (as saved in the file)
scene.frame_start = 1; scene.frame_end = 250; scene.frame_set(1)
scene.render.engine = 'BLENDER_EEVEE_NEXT'
scene.render.resolution_percentage = 50
scene.render.dither_intensity = 0.0
scene.cycles.use_denoising = False
scene.cycles.samples = 10
scene.cycles.sampling_pattern = 'TABULATED_SOBOL'
scene.cycles.light_sampling_threshold = 0.0
scene.cycles.use_adaptive_sampling = False
scene.cycles.use_light_tree = False
scene.cycles.blur_glossy = 0.0
scene.cycles.pixel_filter_type = 'GAUSSIAN'
scene.cycles.sample_clamp_indirect = 0.0
scene.view_settings.view_transform = 'Standard'
bpy.context.view_layer.update()

# ---- added for rendering (the .blend has no active camera and no usable light): camera, sun
cam_auto = bpy.data.cameras.new('AutoCamera')
cam_auto.lens = 50.0
cam_auto.sensor_width = 36.0
cam_auto.clip_end = 1000.0
ob_auto_camera = bpy.data.objects.new('AutoCamera', cam_auto)
scene.collection.objects.link(ob_auto_camera)
ob_auto_camera.location = (1.97906, -2.57563, 2.49584)
ob_auto_camera.rotation_euler = (1.09748, -7.21219e-08, 0.694738)
scene.camera = ob_auto_camera
light_auto_sun = bpy.data.lights.new('AutoSun', 'SUN')
light_auto_sun.energy = 3.0
light_auto_sun.angle = 0.0523599
ob_auto_sun = bpy.data.objects.new('AutoSun', light_auto_sun)
scene.collection.objects.link(ob_auto_sun)
ob_auto_sun.rotation_euler = (0.872665, 0.174533, 0.523599)
bpy.context.view_layer.update()
